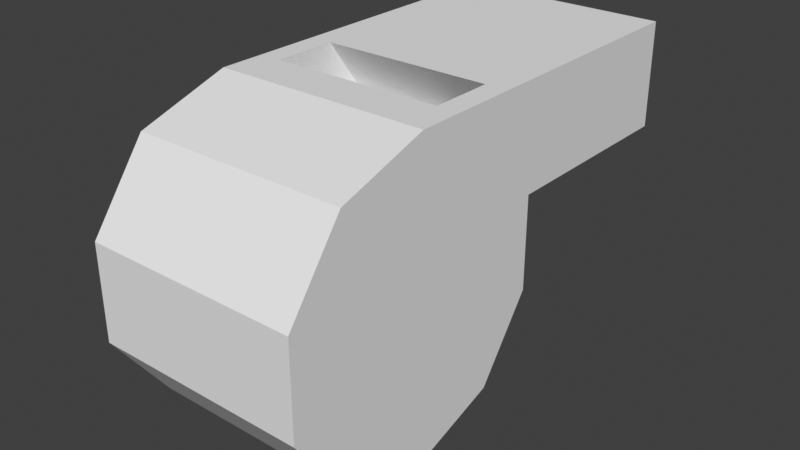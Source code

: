 # Source: whistle.blend  (saved by Blender 3.3.6; exported with 4.5.12 LTS)
import bpy
from mathutils import Matrix  # noqa: F401  (used for matrix-valued properties, if any)

bpy.ops.wm.read_factory_settings(use_empty=True)
scene = bpy.context.scene
scene.name = 'Scene'

# ---- world
world_world = bpy.data.worlds.new('World'); scene.world = world_world
world_world.use_nodes = True; world_world.node_tree.nodes.clear()
_N = world_world.node_tree.nodes; _L = world_world.node_tree.links
n0 = _N.new('ShaderNodeOutputWorld'); n0.name = 'World Output'; n0.location = (300, 300)
n1 = _N.new('ShaderNodeBackground'); n1.name = 'Background'; n1.location = (10, 300)
n1.inputs[0].default_value = (0.05088, 0.05088, 0.05088, 1.0)
_L.new(n1.outputs[0], n0.inputs[0])
n0.is_active_output = True
world_world.color = (0.05088, 0.05088, 0.05088)
world_world.use_sun_shadow = False
world_world.sun_shadow_jitter_overblur = 0.0

# ---- meshes
me_whistle_mesh = bpy.data.meshes.new('whistle mesh')
me_whistle_mesh.from_pydata([(0.7012, -0.3905, 1.0), (0.7012, -0.9783, 0.809), (0.7012, -1.342, 0.309), (0.7012, -1.342, -0.309), (0.7012, -0.9783, -0.809), (0.7012, -0.3905, -1.0), (0.7012, 0.1973, -0.809), (0.7012, 0.5606, -0.309), (0.7012, 0.5606, 0.309), (0.7012, 1.893, 1.0), (0.7012, 1.893, 0.309), (0.0, -0.3905, 1.0), (0.0, -0.9783, 0.809), (0.0, -1.342, 0.309), (0.0, -1.342, -0.309), (0.0, -0.9783, -0.809), (0.0, -0.3905, -1.0), (0.0, 0.1973, -0.809), (0.0, 0.5606, -0.309), (0.0, 0.5606, 0.309), (0.0, 1.893, 1.0), (0.0, 1.893, 0.309), (0.5697, 1.893, 0.8273), (0.5697, 1.893, 0.4818), (0.0, 1.893, 0.8273), (0.0, 1.893, 0.4818), (0.5697, 1.124, 0.8273), (0.5697, 1.124, 0.4818), (0.0, 1.124, 0.8273), (0.0, 1.124, 0.4818), (0.5558, -0.1054, 1.0), (0.5558, 0.3081, 1.0), (0.0, -0.1054, 1.0), (0.0, 0.3081, 1.0), (0.5558, 0.1915, 0.5901), (0.5558, 0.605, 0.5901), (0.0, 0.1915, 0.5901), (0.0, 0.605, 0.5901), (-0.7012, -0.3905, 1.0), (-0.7012, -0.9783, 0.809), (-0.7012, -1.342, 0.309), (-0.7012, -1.342, -0.309), (-0.7012, -0.9783, -0.809), (-0.7012, -0.3905, -1.0), (-0.7012, 0.1973, -0.809), (-0.7012, 0.5606, -0.309), (-0.7012, 0.5606, 0.309), (-0.7012, 1.893, 1.0), (-0.7012, 1.893, 0.309), (-0.5697, 1.893, 0.8273), (-0.5697, 1.893, 0.4818), (-0.5697, 1.124, 0.8273), (-0.5697, 1.124, 0.4818), (-0.5558, -0.1054, 1.0), (-0.5558, 0.3081, 1.0), (-0.5558, 0.1915, 0.5901), (-0.5558, 0.605, 0.5901)], [], [(2, 13, 14, 3), (10, 8, 19, 21), (6, 17, 18, 7), (3, 14, 15, 4), (0, 11, 12, 1), (7, 18, 19, 8), (4, 15, 16, 5), (1, 12, 13, 2), (0, 30, 32, 11), (5, 16, 17, 6), (1, 7, 8, 0), (2, 6, 7, 1), (3, 5, 6, 2), (4, 5, 3), (9, 0, 8, 10), (10, 23, 22, 9), (9, 22, 24, 20), (10, 21, 25, 23), (23, 27, 26, 22), (22, 26, 28, 24), (23, 25, 29, 27), (27, 29, 28, 26), (30, 34, 36, 32), (9, 31, 30, 0), (20, 33, 31, 9), (35, 37, 36, 34), (31, 35, 34, 30), (33, 37, 35, 31), (40, 41, 14, 13), (48, 21, 19, 46), (44, 45, 18, 17), (41, 42, 15, 14), (38, 39, 12, 11), (45, 46, 19, 18), (42, 43, 16, 15), (39, 40, 13, 12), (38, 11, 32, 53), (43, 44, 17, 16), (39, 38, 46, 45), (40, 39, 45, 44), (41, 40, 44, 43), (42, 41, 43), (47, 48, 46, 38), (48, 47, 49, 50), (47, 20, 24, 49), (48, 50, 25, 21), (50, 49, 51, 52), (49, 24, 28, 51), (50, 52, 29, 25), (52, 51, 28, 29), (53, 32, 36, 55), (47, 38, 53, 54), (20, 47, 54, 33), (56, 55, 36, 37), (54, 53, 55, 56), (33, 54, 56, 37)])
_uv = me_whistle_mesh.uv_layers.new(name='UVMap')
_uv.uv.foreach_set('vector', [0.1519, 0.3547, 0.1519, 0.2012, 0.01658, 0.2012, 0.01658, 0.3547, 0.01602, 0.1599, 0.3078, 0.1599, 0.3078, 0.006408, 0.01602, 0.006408, 0.5784, 0.1599, 0.5784, 0.006408, 0.4431, 0.006408, 0.4431, 0.1599, 0.9843, 0.1599, 0.9843, 0.006408, 0.849, 0.006408, 0.849, 0.1599, 0.4225, 0.3547, 0.4225, 0.2012, 0.2872, 0.2012, 0.2872, 0.3547, 0.4431, 0.1599, 0.4431, 0.006408, 0.3078, 0.006408, 0.3078, 0.1599, 0.849, 0.1599, 0.849, 0.006408, 0.7137, 0.006408, 0.7137, 0.1599, 0.2872, 0.3547, 0.2872, 0.2012, 0.1519, 0.2012, 0.1519, 0.3547, 0.4225, 0.3547, 0.4849, 0.3229, 0.4849, 0.2012, 0.4225, 0.2012, 0.7137, 0.1599, 0.7137, 0.006408, 0.5784, 0.006408, 0.5784, 0.1599, 0.9055, 0.9337, 0.5686, 0.6889, 0.5686, 0.8242, 0.7768, 0.9755, 0.985, 0.8242, 0.6481, 0.5795, 0.5686, 0.6889, 0.9055, 0.9337, 0.985, 0.6889, 0.7768, 0.5377, 0.6481, 0.5795, 0.985, 0.8242, 0.9055, 0.5795, 0.7768, 0.5377, 0.985, 0.6889, 0.2769, 0.9755, 0.7768, 0.9755, 0.5686, 0.8242, 0.2769, 0.8242, 0.4099, 0.5571, 0.4477, 0.5283, 0.5233, 0.5283, 0.5612, 0.5571, 0.5612, 0.5571, 0.5233, 0.5283, 0.5233, 0.4035, 0.5612, 0.4035, 0.4099, 0.5571, 0.4099, 0.4035, 0.4477, 0.4035, 0.4477, 0.5283, 0.3222, 0.6075, 0.3222, 0.7759, 0.3978, 0.7759, 0.3978, 0.6075, 0.3978, 0.6075, 0.3978, 0.7759, 0.5225, 0.7759, 0.5225, 0.6075, 0.3222, 0.6075, 0.1974, 0.6075, 0.1974, 0.7759, 0.3222, 0.7759, 0.6648, 0.3901, 0.6648, 0.5148, 0.5892, 0.5148, 0.5892, 0.3901, 0.2308, 0.3995, 0.2308, 0.5103, 0.3525, 0.5103, 0.3525, 0.3995, 0.9225, 0.3547, 0.5754, 0.3229, 0.4849, 0.3229, 0.4225, 0.3547, 0.9225, 0.2012, 0.5754, 0.2012, 0.5754, 0.3229, 0.9225, 0.3547, 0.1575, 0.5634, 0.03584, 0.5634, 0.03584, 0.6539, 0.1575, 0.6539, 0.1575, 0.4526, 0.1575, 0.5634, 0.2308, 0.5103, 0.2308, 0.3995, 0.03584, 0.4526, 0.03584, 0.5634, 0.1575, 0.5634, 0.1575, 0.4526, 0.1519, 0.3547, 0.01658, 0.3547, 0.01658, 0.2012, 0.1519, 0.2012, 0.01602, 0.1599, 0.01602, 0.006408, 0.3078, 0.006408, 0.3078, 0.1599, 0.5784, 0.1599, 0.4431, 0.1599, 0.4431, 0.006408, 0.5784, 0.006408, 0.9843, 0.1599, 0.849, 0.1599, 0.849, 0.006408, 0.9843, 0.006408, 0.4225, 0.3547, 0.2872, 0.3547, 0.2872, 0.2012, 0.4225, 0.2012, 0.4431, 0.1599, 0.3078, 0.1599, 0.3078, 0.006408, 0.4431, 0.006408, 0.849, 0.1599, 0.7137, 0.1599, 0.7137, 0.006408, 0.849, 0.006408, 0.2872, 0.3547, 0.1519, 0.3547, 0.1519, 0.2012, 0.2872, 0.2012, 0.4225, 0.3547, 0.4225, 0.2012, 0.4849, 0.2012, 0.4849, 0.3229, 0.7137, 0.1599, 0.5784, 0.1599, 0.5784, 0.006408, 0.7137, 0.006408, 0.9055, 0.9337, 0.7768, 0.9755, 0.5686, 0.8242, 0.5686, 0.6889, 0.985, 0.8242, 0.9055, 0.9337, 0.5686, 0.6889, 0.6481, 0.5795, 0.985, 0.6889, 0.985, 0.8242, 0.6481, 0.5795, 0.7768, 0.5377, 0.9055, 0.5795, 0.985, 0.6889, 0.7768, 0.5377, 0.2769, 0.9755, 0.2769, 0.8242, 0.5686, 0.8242, 0.7768, 0.9755, 0.4099, 0.5571, 0.5612, 0.5571, 0.5233, 0.5283, 0.4477, 0.5283, 0.5612, 0.5571, 0.5612, 0.4035, 0.5233, 0.4035, 0.5233, 0.5283, 0.4099, 0.5571, 0.4477, 0.5283, 0.4477, 0.4035, 0.4099, 0.4035, 0.3222, 0.6075, 0.3978, 0.6075, 0.3978, 0.7759, 0.3222, 0.7759, 0.3978, 0.6075, 0.5225, 0.6075, 0.5225, 0.7759, 0.3978, 0.7759, 0.3222, 0.6075, 0.3222, 0.7759, 0.1974, 0.7759, 0.1974, 0.6075, 0.6648, 0.3901, 0.5892, 0.3901, 0.5892, 0.5148, 0.6648, 0.5148, 0.2308, 0.3995, 0.3525, 0.3995, 0.3525, 0.5103, 0.2308, 0.5103, 0.9225, 0.3547, 0.4225, 0.3547, 0.4849, 0.3229, 0.5754, 0.3229, 0.9225, 0.2012, 0.9225, 0.3547, 0.5754, 0.3229, 0.5754, 0.2012, 0.1575, 0.5634, 0.1575, 0.6539, 0.03584, 0.6539, 0.03584, 0.5634, 0.1575, 0.4526, 0.2308, 0.3995, 0.2308, 0.5103, 0.1575, 0.5634, 0.03584, 0.4526, 0.1575, 0.4526, 0.1575, 0.5634, 0.03584, 0.5634])
me_whistle_mesh.update()

# ---- objects
ob_whistle = bpy.data.objects.new('whistle', me_whistle_mesh)

# ---- transforms, parenting, visibility, modifiers, constraints
ob_whistle.location = (0.0, 0.0, 0.0)

# ---- collection membership
scene.collection.objects.link(ob_whistle)

# ---- scene / render settings (as saved in the file)
scene.frame_start = 1; scene.frame_end = 250; scene.frame_set(1)
scene.render.engine = 'BLENDER_EEVEE_NEXT'
scene.cycles.use_denoising = False
scene.cycles.sampling_pattern = 'TABULATED_SOBOL'
scene.cycles.use_light_tree = False
scene.view_settings.view_transform = 'Standard'
bpy.context.view_layer.update()

# ---- added for rendering (the .blend has no active camera and no usable light): camera, sun
cam_auto = bpy.data.cameras.new('AutoCamera')
cam_auto.lens = 50.0
cam_auto.sensor_width = 36.0
cam_auto.clip_end = 1000.0
ob_auto_camera = bpy.data.objects.new('AutoCamera', cam_auto)
scene.collection.objects.link(ob_auto_camera)
ob_auto_camera.location = (3.75033, -4.22456, 3.00026)
ob_auto_camera.rotation_euler = (1.09748, -7.21219e-08, 0.694738)
scene.camera = ob_auto_camera
light_auto_sun = bpy.data.lights.new('AutoSun', 'SUN')
light_auto_sun.energy = 3.0
light_auto_sun.angle = 0.0523599
ob_auto_sun = bpy.data.objects.new('AutoSun', light_auto_sun)
scene.collection.objects.link(ob_auto_sun)
ob_auto_sun.rotation_euler = (0.872665, 0.174533, 0.523599)
bpy.context.view_layer.update()
